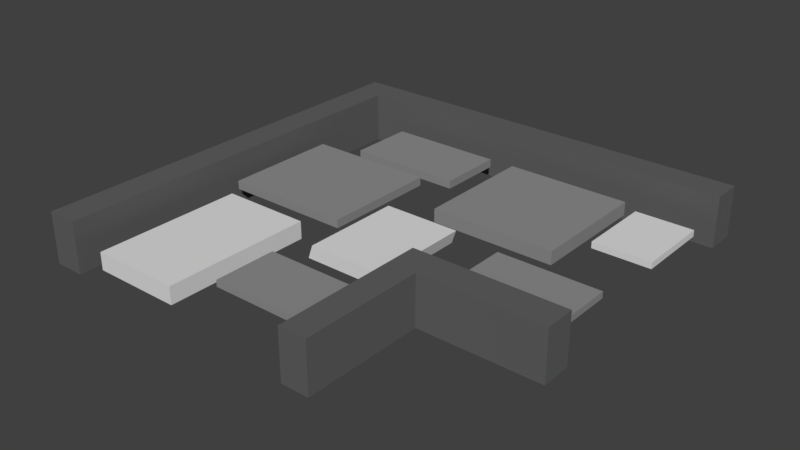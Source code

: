 # Source: CobbleRoadBend1.blend  (saved by Blender 2.79.0; exported with 4.5.12 LTS)
import bpy
from mathutils import Matrix  # noqa: F401  (used for matrix-valued properties, if any)

bpy.ops.wm.read_factory_settings(use_empty=True)
scene = bpy.context.scene
scene.name = 'Scene'

# ---- collections
col_collection_1 = bpy.data.collections.new('Collection 1'); scene.collection.children.link(col_collection_1)

# ---- materials (node trees are filled in below, after node groups)
mat_stonelight = bpy.data.materials.new('StoneLight')
mat_stonelight.alpha_threshold = 0.0
mat_stonelight.use_transparent_shadow = False
mat_stonelight.diffuse_color = (0.7454, 0.7454, 0.7454, 1.0)
mat_stonelight.roughness = 0.5
mat_stonelight.line_color = (0.0, 0.0, 0.0, 1.0)
mat_stonedark = bpy.data.materials.new('StoneDark')
mat_stonedark.alpha_threshold = 0.0
mat_stonedark.use_transparent_shadow = False
mat_stonedark.diffuse_color = (0.2747, 0.2747, 0.2747, 1.0)
mat_stonedark.roughness = 0.5
mat_darker_stone = bpy.data.materials.new('Darker stone')
mat_darker_stone.alpha_threshold = 0.0
mat_darker_stone.use_transparent_shadow = False
mat_darker_stone.diffuse_color = (0.1221, 0.1221, 0.1221, 1.0)
mat_darker_stone.roughness = 0.5

# ---- material node trees

# ---- world
world_world = bpy.data.worlds.new('World'); scene.world = world_world
world_world.color = (0.05088, 0.05088, 0.05088)
world_world.use_sun_shadow = False
world_world.sun_shadow_jitter_overblur = 0.0
world_world.cycles.sampling_method = 'MANUAL'

# ---- meshes
me_cube_024 = bpy.data.meshes.new('Cube.024')
me_cube_024.from_pydata([(0.4483, -0.5877, -0.04993), (0.4483, -0.5877, 0.04993), (-0.4483, -0.5877, -0.04993), (-0.4483, -0.5877, 0.04993), (0.4483, 0.5877, -0.04993), (0.4483, 0.5877, 0.04993), (-0.4483, 0.5877, -0.04993), (-0.4483, 0.5877, 0.04993)], [], [(0, 1, 3, 2), (2, 3, 7, 6), (6, 7, 5, 4), (4, 5, 1, 0), (7, 3, 1, 5)])
me_cube_024.materials.append(mat_stonelight)
me_cube_024.use_remesh_preserve_volume = False
me_cube_024.use_remesh_preserve_attributes = False
me_cube_024.use_mirror_vertex_groups = False
me_cube_024.update()
me_cube_085 = bpy.data.meshes.new('Cube.085')
me_cube_085.from_pydata([(0.5646, -0.7778, -0.1043), (0.6335, -0.775, 0.1043), (-0.6345, -0.777, -0.1043), (-0.5655, -0.7742, 0.1043), (0.5655, 0.7742, -0.1043), (0.6345, 0.777, 0.1043), (-0.6335, 0.775, -0.1043), (-0.5646, 0.7778, 0.1043)], [], [(0, 1, 3, 2), (2, 3, 7, 6), (6, 7, 5, 4), (4, 5, 1, 0), (7, 3, 1, 5)])
me_cube_085.materials.append(mat_stonelight)
me_cube_085.use_remesh_preserve_volume = False
me_cube_085.use_remesh_preserve_attributes = False
me_cube_085.use_mirror_vertex_groups = False
me_cube_085.update()
me_cube_084 = bpy.data.meshes.new('Cube.084')
me_cube_084.from_pydata([(0.8911, 0.5141, -0.06364), (0.8911, 0.5141, 0.06364), (0.8905, -0.5152, -0.06364), (0.8905, -0.5152, 0.06364), (-0.8905, 0.5152, -0.06364), (-0.8905, 0.5152, 0.06364), (-0.8911, -0.5141, -0.06364), (-0.8911, -0.5141, 0.06364)], [], [(0, 1, 3, 2), (2, 3, 7, 6), (6, 7, 5, 4), (4, 5, 1, 0), (7, 3, 1, 5)])
me_cube_084.materials.append(mat_stonedark)
me_cube_084.use_remesh_preserve_volume = False
me_cube_084.use_remesh_preserve_attributes = False
me_cube_084.use_mirror_vertex_groups = False
me_cube_084.update()
me_cube_083 = bpy.data.meshes.new('Cube.083')
me_cube_083.from_pydata([(1.048, 0.8585, -0.07883), (1.048, 0.8585, 0.0522), (1.047, -0.9614, -0.07883), (1.047, -0.9614, 0.0522), (-0.9444, 0.8597, -0.07883), (-0.9444, 0.8597, 0.0522), (-0.9456, -0.9602, -0.07883), (-0.9456, -0.9602, 0.0522)], [], [(0, 1, 3, 2), (2, 3, 7, 6), (6, 7, 5, 4), (4, 5, 1, 0), (7, 3, 1, 5)])
me_cube_083.materials.append(mat_stonedark)
me_cube_083.use_remesh_preserve_volume = False
me_cube_083.use_remesh_preserve_attributes = False
me_cube_083.use_mirror_vertex_groups = False
me_cube_083.update()
me_cube_082 = bpy.data.meshes.new('Cube.082')
me_cube_082.from_pydata([(0.7911, 0.489, -0.04993), (0.7911, 0.489, 0.04993), (0.7905, -0.49, -0.04993), (0.7905, -0.49, 0.04993), (-0.7905, 0.49, -0.04993), (-0.7905, 0.49, 0.04993), (-0.7911, -0.489, -0.04993), (-0.7911, -0.489, 0.04993)], [], [(0, 1, 3, 2), (2, 3, 7, 6), (6, 7, 5, 4), (4, 5, 1, 0), (7, 3, 1, 5), (2, 6, 4, 0)])
me_cube_082.materials.append(mat_stonedark)
me_cube_082.use_remesh_preserve_volume = False
me_cube_082.use_remesh_preserve_attributes = False
me_cube_082.use_mirror_vertex_groups = False
me_cube_082.update()
me_cube_081 = bpy.data.meshes.new('Cube.081')
me_cube_081.from_pydata([(0.7599, 0.489, -0.04993), (0.7599, 0.489, 0.04993), (0.7593, -0.49, -0.04993), (0.7593, -0.49, 0.04993), (-0.7593, 0.49, -0.04993), (-0.7593, 0.49, 0.04993), (-0.7599, -0.489, -0.04993), (-0.7599, -0.489, 0.04993)], [], [(0, 1, 3, 2), (2, 3, 7, 6), (6, 7, 5, 4), (4, 5, 1, 0), (7, 3, 1, 5)])
me_cube_081.materials.append(mat_stonedark)
me_cube_081.use_remesh_preserve_volume = False
me_cube_081.use_remesh_preserve_attributes = False
me_cube_081.use_mirror_vertex_groups = False
me_cube_081.update()
me_cube_080 = bpy.data.meshes.new('Cube.080')
me_cube_080.from_pydata([(0.974, 0.9527, -0.1049), (0.974, 0.9527, 0.1049), (0.9728, -0.9542, -0.1049), (0.9728, -0.9542, 0.1049), (-0.9728, 0.9542, -0.1049), (-0.9728, 0.9542, 0.1049), (-0.974, -0.9527, -0.1049), (-0.974, -0.9527, 0.1049)], [], [(0, 1, 3, 2), (2, 3, 7, 6), (6, 7, 5, 4), (4, 5, 1, 0), (7, 3, 1, 5)])
me_cube_080.materials.append(mat_stonedark)
me_cube_080.use_remesh_preserve_volume = False
me_cube_080.use_remesh_preserve_attributes = False
me_cube_080.use_mirror_vertex_groups = False
me_cube_080.update()
me_cube_079 = bpy.data.meshes.new('Cube.079')
me_cube_079.from_pydata([(-1.898, -2.988, -0.2887), (-2.367, -2.987, -0.2887), (-2.367, -2.987, 0.5017), (-2.363, 3.568, -0.2887), (-2.363, 3.568, 0.5017), (-1.898, -2.988, 0.5039), (-1.894, 3.105, -0.2887), (-1.894, 3.105, 0.5039), (4.259, 3.101, -0.2887), (4.259, 3.564, -0.2887), (4.259, 3.564, 0.5039), (4.259, 3.101, 0.5039), (2.375, -3.039, -0.2887), (1.945, -3.038, -0.2887), (1.945, -3.038, 0.4898), (2.375, -3.039, 0.4919), (1.948, -0.6817, -0.2887), (1.948, -0.6817, 0.4898), (2.377, -1.154, -0.2887), (2.377, -1.154, 0.4919), (4.267, -1.155, -0.2887), (4.267, -0.6832, -0.2887), (4.267, -0.6832, 0.4919), (4.267, -1.155, 0.4919)], [], [(1, 0, 5, 2), (5, 0, 6, 7), (8, 9, 10, 11), (7, 6, 8, 11), (13, 12, 15, 14), (14, 17, 16, 13), (19, 18, 20, 23), (20, 21, 22, 23), (17, 22, 21, 16), (15, 19, 23, 22, 17, 14), (15, 12, 18, 19), (5, 7, 11, 10, 4, 2), (3, 4, 10, 9), (2, 4, 3, 1)])
me_cube_079.materials.append(mat_darker_stone)
me_cube_079.use_remesh_preserve_volume = False
me_cube_079.use_remesh_preserve_attributes = False
me_cube_079.use_mirror_vertex_groups = False
me_cube_079.update()
me_cube_078 = bpy.data.meshes.new('Cube.078')
me_cube_078.from_pydata([(0.6926, -1.157, -0.1356), (0.6926, -1.157, 0.1356), (-0.694, -1.156, -0.1356), (-0.694, -1.156, 0.1356), (0.694, 1.156, -0.1356), (0.694, 1.156, 0.1356), (-0.6926, 1.157, -0.1356), (-0.6926, 1.157, 0.1356)], [], [(0, 1, 3, 2), (2, 3, 7, 6), (6, 7, 5, 4), (4, 5, 1, 0), (7, 3, 1, 5)])
me_cube_078.materials.append(mat_stonelight)
me_cube_078.use_remesh_preserve_volume = False
me_cube_078.use_remesh_preserve_attributes = False
me_cube_078.use_mirror_vertex_groups = False
me_cube_078.update()

# ---- objects
ob_cube_033 = bpy.data.objects.new('Cube.033', me_cube_024)
ob_cube_019 = bpy.data.objects.new('Cube.019', me_cube_085)
ob_cube_018 = bpy.data.objects.new('Cube.018', me_cube_084)
ob_cube_017 = bpy.data.objects.new('Cube.017', me_cube_083)
ob_cube_016 = bpy.data.objects.new('Cube.016', me_cube_082)
ob_cube_015 = bpy.data.objects.new('Cube.015', me_cube_081)
ob_cube_014 = bpy.data.objects.new('Cube.014', me_cube_080)
ob_cube_013 = bpy.data.objects.new('Cube.013', me_cube_079)
ob_cube_012 = bpy.data.objects.new('Cube.012', me_cube_078)

# ---- transforms, parenting, visibility, modifiers, constraints
ob_cube_033.location = (3.45, 0.8277, 0.07636)
ob_cube_033.lineart.crease_threshold = 0.0
ob_cube_019.location = (0.8262, -1.49, 0.05146)
ob_cube_019.lineart.crease_threshold = 0.0
ob_cube_018.location = (-0.4998, 1.064, 0.06643)
ob_cube_018.lineart.crease_threshold = 0.0
ob_cube_017.location = (-1.05, -0.5263, 0.09549)
ob_cube_017.lineart.crease_threshold = 0.0
ob_cube_016.location = (2.998, -1.29, 0.07636)
ob_cube_016.lineart.crease_threshold = 0.0
ob_cube_015.location = (0.6837, -3.153, 0.07106)
ob_cube_015.lineart.crease_threshold = 0.0
ob_cube_014.location = (1.804, 0.566, 0.05804)
ob_cube_014.lineart.crease_threshold = 0.0
ob_cube_013.location = (-0.2399, -1.261, 0.0)
ob_cube_013.lineart.crease_threshold = 0.0
ob_cube_012.location = (-1.072, -2.981, -0.0003991)
ob_cube_012.lineart.crease_threshold = 0.0

# ---- collection membership
col_collection_1.objects.link(ob_cube_033)
col_collection_1.objects.link(ob_cube_019)
col_collection_1.objects.link(ob_cube_018)
col_collection_1.objects.link(ob_cube_017)
col_collection_1.objects.link(ob_cube_016)
col_collection_1.objects.link(ob_cube_015)
col_collection_1.objects.link(ob_cube_014)
col_collection_1.objects.link(ob_cube_013)
col_collection_1.objects.link(ob_cube_012)

# ---- scene / render settings (as saved in the file)
scene.frame_start = 1; scene.frame_end = 250; scene.frame_set(1)
scene.render.engine = 'BLENDER_EEVEE_NEXT'
scene.render.resolution_percentage = 50
scene.render.dither_intensity = 0.0
scene.cycles.use_denoising = False
scene.cycles.samples = 128
scene.cycles.sampling_pattern = 'TABULATED_SOBOL'
scene.cycles.use_adaptive_sampling = False
scene.cycles.use_light_tree = False
scene.cycles.blur_glossy = 0.0
scene.cycles.sample_clamp_indirect = 0.0
scene.view_settings.view_transform = 'Standard'
bpy.context.view_layer.update()

# ---- added for rendering (the .blend has no active camera and no usable light): camera, sun
cam_auto = bpy.data.cameras.new('AutoCamera')
cam_auto.lens = 50.0
cam_auto.sensor_width = 36.0
cam_auto.clip_end = 1000.0
ob_auto_camera = bpy.data.objects.new('AutoCamera', cam_auto)
scene.collection.objects.link(ob_auto_camera)
ob_auto_camera.location = (9.40361, -11.4285, 7.06259)
ob_auto_camera.rotation_euler = (1.09748, -7.21219e-08, 0.694738)
scene.camera = ob_auto_camera
light_auto_sun = bpy.data.lights.new('AutoSun', 'SUN')
light_auto_sun.energy = 3.0
light_auto_sun.angle = 0.0523599
ob_auto_sun = bpy.data.objects.new('AutoSun', light_auto_sun)
scene.collection.objects.link(ob_auto_sun)
ob_auto_sun.rotation_euler = (0.872665, 0.174533, 0.523599)
bpy.context.view_layer.update()
